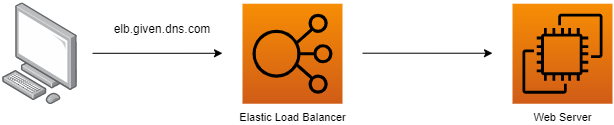

The diagram above was exported from draw.io. Its source (the exported page's mxGraphModel, read from the mxfile embedded in the PNG):
<mxGraphModel dx="1422" dy="857" grid="1" gridSize="10" guides="1" tooltips="1" connect="1" arrows="1" fold="1" page="1" pageScale="1" pageWidth="850" pageHeight="1100" math="0" shadow="0">
  <root>
    <mxCell id="0" />
    <mxCell id="1" parent="0" />
    <mxCell id="aJoGIneIaRbx_sIXPmi9-2" value="" style="points=[];aspect=fixed;html=1;align=center;shadow=0;dashed=0;image;image=img/lib/allied_telesis/computer_and_terminals/Personal_Computer.svg;imageBackground=none;strokeWidth=5;fontColor=#000000;" vertex="1" parent="1">
      <mxGeometry x="539.9963829787234" y="488.40581333333336" width="75" height="101.64" as="geometry" />
    </mxCell>
    <mxCell id="aJoGIneIaRbx_sIXPmi9-3" value="&lt;span style=&quot;color: rgb(0, 0, 0); font-size: 11px;&quot;&gt;Web Server&lt;/span&gt;&lt;font color=&quot;#000000&quot;&gt;&lt;br&gt;&lt;/font&gt;" style="sketch=0;points=[[0,0,0],[0.25,0,0],[0.5,0,0],[0.75,0,0],[1,0,0],[0,1,0],[0.25,1,0],[0.5,1,0],[0.75,1,0],[1,1,0],[0,0.25,0],[0,0.5,0],[0,0.75,0],[1,0.25,0],[1,0.5,0],[1,0.75,0]];outlineConnect=0;fontColor=#232F3E;gradientColor=#F78E04;gradientDirection=north;fillColor=#D05C17;strokeColor=#000000;dashed=0;verticalLabelPosition=bottom;verticalAlign=top;align=center;html=1;fontSize=12;fontStyle=0;aspect=fixed;shape=mxgraph.aws4.resourceIcon;resIcon=mxgraph.aws4.ec2;" vertex="1" parent="1">
      <mxGeometry x="1049.9972340425536" y="489.23" width="100" height="100" as="geometry" />
    </mxCell>
    <mxCell id="aJoGIneIaRbx_sIXPmi9-4" value="&lt;span style=&quot;color: rgb(0, 0, 0); font-size: 11px;&quot;&gt;Elastic Load Balancer&lt;/span&gt;&lt;font color=&quot;#000000&quot;&gt;&lt;br&gt;&lt;/font&gt;" style="sketch=0;points=[[0,0,0],[0.25,0,0],[0.5,0,0],[0.75,0,0],[1,0,0],[0,1,0],[0.25,1,0],[0.5,1,0],[0.75,1,0],[1,1,0],[0,0.25,0],[0,0.5,0],[0,0.75,0],[1,0.25,0],[1,0.5,0],[1,0.75,0]];outlineConnect=0;fontColor=#232F3E;gradientColor=#F78E04;gradientDirection=north;fillColor=#D05C17;strokeColor=#000000;dashed=0;verticalLabelPosition=bottom;verticalAlign=top;align=center;html=1;fontSize=12;fontStyle=0;aspect=fixed;shape=mxgraph.aws4.resourceIcon;resIcon=mxgraph.aws4.elastic_load_balancing;" vertex="1" parent="1">
      <mxGeometry x="780.0019148936174" y="489.23344000000014" width="100" height="100" as="geometry" />
    </mxCell>
    <mxCell id="aJoGIneIaRbx_sIXPmi9-5" style="edgeStyle=orthogonalEdgeStyle;rounded=0;orthogonalLoop=1;jettySize=auto;html=1;" edge="1" parent="1">
      <mxGeometry relative="1" as="geometry">
        <mxPoint x="760" y="538.78" as="targetPoint" />
        <mxPoint x="630" y="538.8" as="sourcePoint" />
        <Array as="points">
          <mxPoint x="760" y="539" />
        </Array>
      </mxGeometry>
    </mxCell>
    <mxCell id="aJoGIneIaRbx_sIXPmi9-8" style="edgeStyle=orthogonalEdgeStyle;rounded=0;orthogonalLoop=1;jettySize=auto;html=1;" edge="1" parent="1">
      <mxGeometry relative="1" as="geometry">
        <mxPoint x="1030" y="538.73" as="targetPoint" />
        <mxPoint x="900" y="538.7" as="sourcePoint" />
        <Array as="points">
          <mxPoint x="1030" y="538.95" />
        </Array>
      </mxGeometry>
    </mxCell>
    <mxCell id="aJoGIneIaRbx_sIXPmi9-12" value="elb.given.dns.com" style="text;html=1;strokeColor=none;fillColor=none;align=center;verticalAlign=middle;whiteSpace=wrap;rounded=0;" vertex="1" parent="1">
      <mxGeometry x="670" y="500" width="60" height="30" as="geometry" />
    </mxCell>
  </root>
</mxGraphModel>